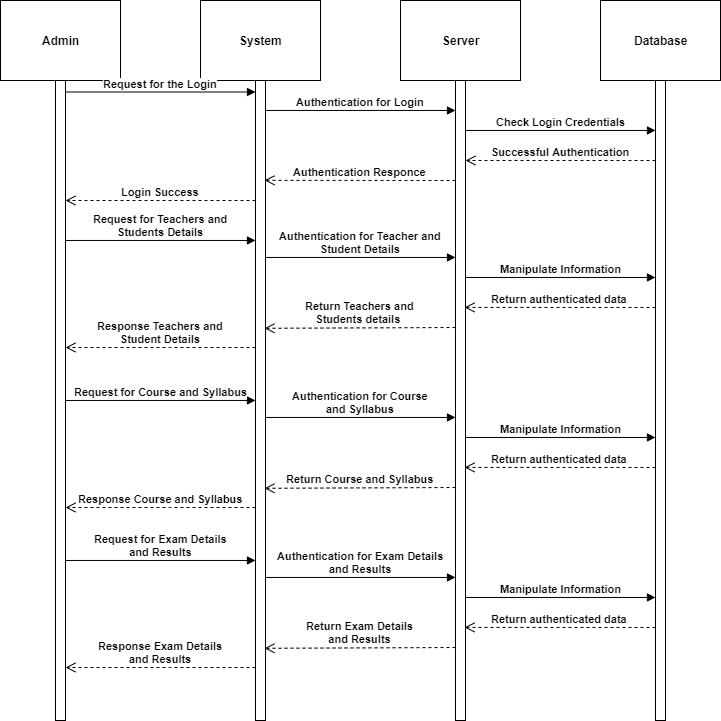

The diagram above was exported from draw.io. Its source (the exported page's mxGraphModel, read from the mxfile embedded in the PNG):
<mxGraphModel dx="868" dy="433" grid="1" gridSize="10" guides="1" tooltips="1" connect="1" arrows="1" fold="1" page="1" pageScale="1" pageWidth="827" pageHeight="1169" math="0" shadow="0">
  <root>
    <mxCell id="0" />
    <mxCell id="1" parent="0" />
    <mxCell id="2abFkvIkAXN5Pg3tzGs2-1" value="System" style="html=1;strokeColor=#000000;fontStyle=1" vertex="1" parent="1">
      <mxGeometry x="630" y="250" width="120" height="80" as="geometry" />
    </mxCell>
    <mxCell id="2abFkvIkAXN5Pg3tzGs2-2" value="Admin" style="html=1;strokeColor=#000000;fontStyle=1" vertex="1" parent="1">
      <mxGeometry x="430" y="250" width="120" height="80" as="geometry" />
    </mxCell>
    <mxCell id="2abFkvIkAXN5Pg3tzGs2-3" value="Server" style="html=1;strokeColor=#000000;fontStyle=1" vertex="1" parent="1">
      <mxGeometry x="830" y="250" width="120" height="80" as="geometry" />
    </mxCell>
    <mxCell id="2abFkvIkAXN5Pg3tzGs2-4" value="Database" style="html=1;strokeColor=#000000;fontStyle=1" vertex="1" parent="1">
      <mxGeometry x="1030" y="250" width="120" height="80" as="geometry" />
    </mxCell>
    <mxCell id="2abFkvIkAXN5Pg3tzGs2-5" value="" style="html=1;points=[];perimeter=orthogonalPerimeter;strokeColor=#000000;fontStyle=1" vertex="1" parent="1">
      <mxGeometry x="485" y="330" width="10" height="640" as="geometry" />
    </mxCell>
    <mxCell id="2abFkvIkAXN5Pg3tzGs2-6" value="" style="html=1;points=[];perimeter=orthogonalPerimeter;strokeColor=#000000;fontStyle=1" vertex="1" parent="1">
      <mxGeometry x="685" y="330" width="10" height="640" as="geometry" />
    </mxCell>
    <mxCell id="2abFkvIkAXN5Pg3tzGs2-7" value="" style="html=1;points=[];perimeter=orthogonalPerimeter;strokeColor=#000000;fontStyle=1" vertex="1" parent="1">
      <mxGeometry x="885" y="330" width="10" height="640" as="geometry" />
    </mxCell>
    <mxCell id="2abFkvIkAXN5Pg3tzGs2-8" value="" style="html=1;points=[];perimeter=orthogonalPerimeter;strokeColor=#000000;fontStyle=1" vertex="1" parent="1">
      <mxGeometry x="1085" y="330" width="10" height="640" as="geometry" />
    </mxCell>
    <mxCell id="2abFkvIkAXN5Pg3tzGs2-9" value="Request for the Login" style="html=1;verticalAlign=bottom;endArrow=block;entryX=0;entryY=0.018;strokeColor=#000000;entryDx=0;entryDy=0;entryPerimeter=0;exitX=1;exitY=0.018;exitDx=0;exitDy=0;exitPerimeter=0;fontStyle=1" edge="1" parent="1" source="2abFkvIkAXN5Pg3tzGs2-5" target="2abFkvIkAXN5Pg3tzGs2-6">
      <mxGeometry relative="1" as="geometry">
        <mxPoint x="530" y="460" as="sourcePoint" />
      </mxGeometry>
    </mxCell>
    <mxCell id="2abFkvIkAXN5Pg3tzGs2-10" value="Successful Authentication" style="html=1;verticalAlign=bottom;endArrow=open;dashed=1;endSize=8;exitX=0;exitY=0.95;strokeColor=#000000;fontStyle=1" edge="1" parent="1" target="2abFkvIkAXN5Pg3tzGs2-7">
      <mxGeometry relative="1" as="geometry">
        <mxPoint x="1015" y="410" as="targetPoint" />
        <mxPoint x="1085" y="410" as="sourcePoint" />
      </mxGeometry>
    </mxCell>
    <mxCell id="2abFkvIkAXN5Pg3tzGs2-11" value="Authentication for Login" style="html=1;verticalAlign=bottom;endArrow=block;entryX=0;entryY=0.018;strokeColor=#000000;entryDx=0;entryDy=0;entryPerimeter=0;exitX=1;exitY=0.018;exitDx=0;exitDy=0;exitPerimeter=0;fontStyle=1" edge="1" parent="1">
      <mxGeometry relative="1" as="geometry">
        <mxPoint x="695" y="359.96000000000004" as="sourcePoint" />
        <mxPoint x="885" y="359.96000000000004" as="targetPoint" />
      </mxGeometry>
    </mxCell>
    <mxCell id="2abFkvIkAXN5Pg3tzGs2-12" value="Check Login Credentials" style="html=1;verticalAlign=bottom;endArrow=block;entryX=0;entryY=0.018;strokeColor=#000000;entryDx=0;entryDy=0;entryPerimeter=0;exitX=1;exitY=0.018;exitDx=0;exitDy=0;exitPerimeter=0;fontStyle=1" edge="1" parent="1">
      <mxGeometry relative="1" as="geometry">
        <mxPoint x="895" y="379.96000000000004" as="sourcePoint" />
        <mxPoint x="1085" y="379.96000000000004" as="targetPoint" />
      </mxGeometry>
    </mxCell>
    <mxCell id="2abFkvIkAXN5Pg3tzGs2-13" value="Authentication Responce" style="html=1;verticalAlign=bottom;endArrow=open;dashed=1;endSize=8;exitX=0;exitY=0.95;strokeColor=#000000;entryX=0.9;entryY=0.156;entryDx=0;entryDy=0;entryPerimeter=0;fontStyle=1" edge="1" parent="1" target="2abFkvIkAXN5Pg3tzGs2-6">
      <mxGeometry relative="1" as="geometry">
        <mxPoint x="694" y="429" as="targetPoint" />
        <mxPoint x="885" y="430" as="sourcePoint" />
      </mxGeometry>
    </mxCell>
    <mxCell id="2abFkvIkAXN5Pg3tzGs2-14" value="Login Success" style="html=1;verticalAlign=bottom;endArrow=open;dashed=1;endSize=8;exitX=0;exitY=0.95;strokeColor=#000000;fontStyle=1" edge="1" parent="1">
      <mxGeometry relative="1" as="geometry">
        <mxPoint x="495" y="450" as="targetPoint" />
        <mxPoint x="685" y="450" as="sourcePoint" />
      </mxGeometry>
    </mxCell>
    <mxCell id="2abFkvIkAXN5Pg3tzGs2-15" value="Request for Teachers and&lt;br&gt;Students Details" style="html=1;verticalAlign=bottom;endArrow=block;entryX=0;entryY=0.018;strokeColor=#000000;entryDx=0;entryDy=0;entryPerimeter=0;exitX=1;exitY=0.018;exitDx=0;exitDy=0;exitPerimeter=0;fontStyle=1" edge="1" parent="1">
      <mxGeometry relative="1" as="geometry">
        <mxPoint x="495" y="489.96000000000004" as="sourcePoint" />
        <mxPoint x="685" y="489.96000000000004" as="targetPoint" />
      </mxGeometry>
    </mxCell>
    <mxCell id="2abFkvIkAXN5Pg3tzGs2-16" value="Authentication for Teacher and&lt;br&gt;Student Details" style="html=1;verticalAlign=bottom;endArrow=block;entryX=0;entryY=0.018;strokeColor=#000000;entryDx=0;entryDy=0;entryPerimeter=0;exitX=1;exitY=0.018;exitDx=0;exitDy=0;exitPerimeter=0;fontStyle=1" edge="1" parent="1">
      <mxGeometry relative="1" as="geometry">
        <mxPoint x="695" y="506.96000000000004" as="sourcePoint" />
        <mxPoint x="885" y="506.96000000000004" as="targetPoint" />
        <mxPoint as="offset" />
      </mxGeometry>
    </mxCell>
    <mxCell id="2abFkvIkAXN5Pg3tzGs2-17" value="Manipulate Information" style="html=1;verticalAlign=bottom;endArrow=block;entryX=0;entryY=0.018;strokeColor=#000000;entryDx=0;entryDy=0;entryPerimeter=0;exitX=1;exitY=0.018;exitDx=0;exitDy=0;exitPerimeter=0;fontStyle=1" edge="1" parent="1">
      <mxGeometry relative="1" as="geometry">
        <mxPoint x="895" y="526.96" as="sourcePoint" />
        <mxPoint x="1085" y="526.96" as="targetPoint" />
      </mxGeometry>
    </mxCell>
    <mxCell id="2abFkvIkAXN5Pg3tzGs2-18" value="Return authenticated data" style="html=1;verticalAlign=bottom;endArrow=open;dashed=1;endSize=8;exitX=0;exitY=0.95;strokeColor=#000000;entryX=0.9;entryY=0.111;entryDx=0;entryDy=0;entryPerimeter=0;fontStyle=1" edge="1" parent="1">
      <mxGeometry relative="1" as="geometry">
        <mxPoint x="894" y="556.92" as="targetPoint" />
        <mxPoint x="1085" y="557" as="sourcePoint" />
      </mxGeometry>
    </mxCell>
    <mxCell id="2abFkvIkAXN5Pg3tzGs2-19" value="Return Teachers and&lt;br&gt;Students details&amp;nbsp;" style="html=1;verticalAlign=bottom;endArrow=open;dashed=1;endSize=8;exitX=0;exitY=0.95;strokeColor=#000000;entryX=0.9;entryY=0.14;entryDx=0;entryDy=0;entryPerimeter=0;fontStyle=1" edge="1" parent="1">
      <mxGeometry relative="1" as="geometry">
        <mxPoint x="694" y="577.8" as="targetPoint" />
        <mxPoint x="885" y="577" as="sourcePoint" />
      </mxGeometry>
    </mxCell>
    <mxCell id="2abFkvIkAXN5Pg3tzGs2-20" value="Response Teachers and&lt;br&gt;Student Details" style="html=1;verticalAlign=bottom;endArrow=open;dashed=1;endSize=8;exitX=0;exitY=0.95;strokeColor=#000000;fontStyle=1" edge="1" parent="1">
      <mxGeometry relative="1" as="geometry">
        <mxPoint x="495" y="597" as="targetPoint" />
        <mxPoint x="685" y="597" as="sourcePoint" />
        <Array as="points">
          <mxPoint x="590" y="597" />
        </Array>
      </mxGeometry>
    </mxCell>
    <mxCell id="2abFkvIkAXN5Pg3tzGs2-21" value="Request for Course and Syllabus" style="html=1;verticalAlign=bottom;endArrow=block;entryX=0;entryY=0.018;strokeColor=#000000;entryDx=0;entryDy=0;entryPerimeter=0;exitX=1;exitY=0.018;exitDx=0;exitDy=0;exitPerimeter=0;fontStyle=1" edge="1" parent="1">
      <mxGeometry relative="1" as="geometry">
        <mxPoint x="495" y="649.96" as="sourcePoint" />
        <mxPoint x="685" y="649.96" as="targetPoint" />
      </mxGeometry>
    </mxCell>
    <mxCell id="2abFkvIkAXN5Pg3tzGs2-22" value="Response Course and Syllabus" style="html=1;verticalAlign=bottom;endArrow=open;dashed=1;endSize=8;exitX=0;exitY=0.95;strokeColor=#000000;fontStyle=1" edge="1" parent="1">
      <mxGeometry relative="1" as="geometry">
        <mxPoint x="495" y="757" as="targetPoint" />
        <mxPoint x="685" y="757" as="sourcePoint" />
        <Array as="points">
          <mxPoint x="590" y="757" />
        </Array>
      </mxGeometry>
    </mxCell>
    <mxCell id="2abFkvIkAXN5Pg3tzGs2-23" value="Authentication for Course&lt;br&gt;and Syllabus" style="html=1;verticalAlign=bottom;endArrow=block;entryX=0;entryY=0.018;strokeColor=#000000;entryDx=0;entryDy=0;entryPerimeter=0;exitX=1;exitY=0.018;exitDx=0;exitDy=0;exitPerimeter=0;fontStyle=1" edge="1" parent="1">
      <mxGeometry relative="1" as="geometry">
        <mxPoint x="695" y="666.96" as="sourcePoint" />
        <mxPoint x="885" y="666.96" as="targetPoint" />
        <mxPoint as="offset" />
      </mxGeometry>
    </mxCell>
    <mxCell id="2abFkvIkAXN5Pg3tzGs2-24" value="Return Course and Syllabus" style="html=1;verticalAlign=bottom;endArrow=open;dashed=1;endSize=8;exitX=0;exitY=0.95;strokeColor=#000000;entryX=0.9;entryY=0.14;entryDx=0;entryDy=0;entryPerimeter=0;fontStyle=1" edge="1" parent="1">
      <mxGeometry relative="1" as="geometry">
        <mxPoint x="694" y="737.8" as="targetPoint" />
        <mxPoint x="885" y="737" as="sourcePoint" />
      </mxGeometry>
    </mxCell>
    <mxCell id="2abFkvIkAXN5Pg3tzGs2-25" value="Manipulate Information" style="html=1;verticalAlign=bottom;endArrow=block;entryX=0;entryY=0.018;strokeColor=#000000;entryDx=0;entryDy=0;entryPerimeter=0;exitX=1;exitY=0.018;exitDx=0;exitDy=0;exitPerimeter=0;fontStyle=1" edge="1" parent="1">
      <mxGeometry relative="1" as="geometry">
        <mxPoint x="895" y="686.96" as="sourcePoint" />
        <mxPoint x="1085" y="686.96" as="targetPoint" />
      </mxGeometry>
    </mxCell>
    <mxCell id="2abFkvIkAXN5Pg3tzGs2-26" value="Return authenticated data" style="html=1;verticalAlign=bottom;endArrow=open;dashed=1;endSize=8;exitX=0;exitY=0.95;strokeColor=#000000;entryX=0.9;entryY=0.111;entryDx=0;entryDy=0;entryPerimeter=0;fontStyle=1" edge="1" parent="1">
      <mxGeometry relative="1" as="geometry">
        <mxPoint x="894" y="716.92" as="targetPoint" />
        <mxPoint x="1085" y="717" as="sourcePoint" />
      </mxGeometry>
    </mxCell>
    <mxCell id="2abFkvIkAXN5Pg3tzGs2-27" value="Request for Exam Details&lt;br&gt;and Results" style="html=1;verticalAlign=bottom;endArrow=block;entryX=0;entryY=0.018;strokeColor=#000000;entryDx=0;entryDy=0;entryPerimeter=0;exitX=1;exitY=0.018;exitDx=0;exitDy=0;exitPerimeter=0;fontStyle=1" edge="1" parent="1">
      <mxGeometry relative="1" as="geometry">
        <mxPoint x="495" y="809.96" as="sourcePoint" />
        <mxPoint x="685" y="809.96" as="targetPoint" />
      </mxGeometry>
    </mxCell>
    <mxCell id="2abFkvIkAXN5Pg3tzGs2-28" value="Response Exam Details&lt;br&gt;and Results" style="html=1;verticalAlign=bottom;endArrow=open;dashed=1;endSize=8;exitX=0;exitY=0.95;strokeColor=#000000;fontStyle=1" edge="1" parent="1">
      <mxGeometry relative="1" as="geometry">
        <mxPoint x="495" y="917" as="targetPoint" />
        <mxPoint x="685" y="917" as="sourcePoint" />
        <Array as="points">
          <mxPoint x="590" y="917" />
        </Array>
      </mxGeometry>
    </mxCell>
    <mxCell id="2abFkvIkAXN5Pg3tzGs2-29" value="Authentication for Exam Details&lt;br&gt;and Results" style="html=1;verticalAlign=bottom;endArrow=block;entryX=0;entryY=0.018;strokeColor=#000000;entryDx=0;entryDy=0;entryPerimeter=0;exitX=1;exitY=0.018;exitDx=0;exitDy=0;exitPerimeter=0;fontStyle=1" edge="1" parent="1">
      <mxGeometry relative="1" as="geometry">
        <mxPoint x="695" y="826.96" as="sourcePoint" />
        <mxPoint x="885" y="826.96" as="targetPoint" />
        <mxPoint as="offset" />
      </mxGeometry>
    </mxCell>
    <mxCell id="2abFkvIkAXN5Pg3tzGs2-30" value="Return Exam Details&lt;br&gt;and Results" style="html=1;verticalAlign=bottom;endArrow=open;dashed=1;endSize=8;exitX=0;exitY=0.95;strokeColor=#000000;entryX=0.9;entryY=0.14;entryDx=0;entryDy=0;entryPerimeter=0;fontStyle=1" edge="1" parent="1">
      <mxGeometry relative="1" as="geometry">
        <mxPoint x="694" y="897.8" as="targetPoint" />
        <mxPoint x="885" y="897" as="sourcePoint" />
      </mxGeometry>
    </mxCell>
    <mxCell id="2abFkvIkAXN5Pg3tzGs2-31" value="Manipulate Information" style="html=1;verticalAlign=bottom;endArrow=block;entryX=0;entryY=0.018;strokeColor=#000000;entryDx=0;entryDy=0;entryPerimeter=0;exitX=1;exitY=0.018;exitDx=0;exitDy=0;exitPerimeter=0;fontStyle=1" edge="1" parent="1">
      <mxGeometry relative="1" as="geometry">
        <mxPoint x="895" y="846.96" as="sourcePoint" />
        <mxPoint x="1085" y="846.96" as="targetPoint" />
      </mxGeometry>
    </mxCell>
    <mxCell id="2abFkvIkAXN5Pg3tzGs2-32" value="Return authenticated data" style="html=1;verticalAlign=bottom;endArrow=open;dashed=1;endSize=8;exitX=0;exitY=0.95;strokeColor=#000000;entryX=0.9;entryY=0.111;entryDx=0;entryDy=0;entryPerimeter=0;fontStyle=1" edge="1" parent="1">
      <mxGeometry relative="1" as="geometry">
        <mxPoint x="894" y="876.9200000000001" as="targetPoint" />
        <mxPoint x="1085" y="877" as="sourcePoint" />
      </mxGeometry>
    </mxCell>
  </root>
</mxGraphModel>